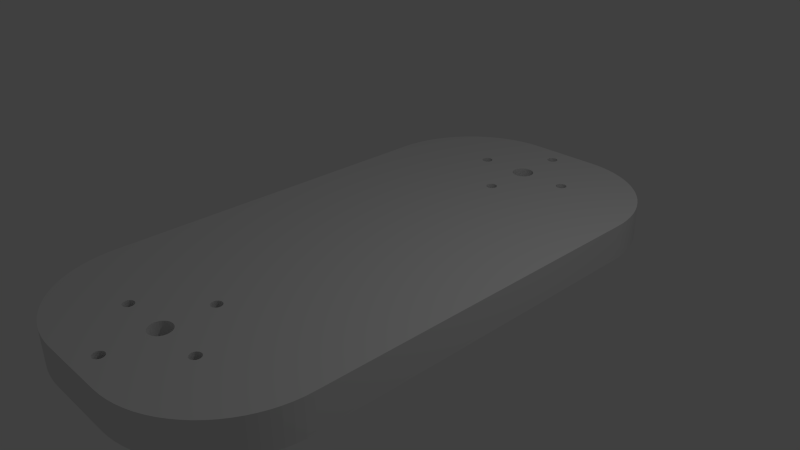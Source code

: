 # Source: blend.blend  (saved by Blender 2.69.0; exported with 4.5.12 LTS)
import bpy
from mathutils import Matrix  # noqa: F401  (used for matrix-valued properties, if any)

bpy.ops.wm.read_factory_settings(use_empty=True)
scene = bpy.context.scene
scene.name = 'Scene'

# ---- collections
col_collection_1 = bpy.data.collections.new('Collection 1'); scene.collection.children.link(col_collection_1)

# ---- world
world_world = bpy.data.worlds.new('World'); scene.world = world_world
world_world.color = (0.05088, 0.05088, 0.05088)
world_world.use_sun_shadow = False
world_world.sun_shadow_jitter_overblur = 0.0
world_world.cycles.sampling_method = 'MANUAL'
world_world.cycles.sample_map_resolution = 256

# ---- cameras
cam_camera = bpy.data.cameras.new('Camera')
cam_camera.clip_end = 100.0
cam_camera.lens = 35.0
cam_camera.sensor_width = 32.0
cam_camera.sensor_height = 18.0
cam_camera.ortho_scale = 7.314
cam_camera.dof.focus_distance = 0.0
cam_camera.dof.aperture_fstop = 128.0

# ---- lights
light_lamp = bpy.data.lights.new('Lamp', 'POINT')
light_lamp.transmission_factor = 0.0
light_lamp.cutoff_distance = 30.0
light_lamp.energy = 100.0
light_lamp.shadow_buffer_clip_start = 1.001
light_lamp.shadow_soft_size = 0.1
light_lamp.shadow_maximum_resolution = 0.006
light_lamp.use_absolute_resolution = True
light_lamp.cycles.use_multiple_importance_sampling = False

# ---- meshes
me_plane_002 = bpy.data.meshes.new('Plane.002')
me_plane_002.from_pydata([(0.08551, -4.031, -0.1), (0.1508, 3.969, -0.1), (-0.2539, -4.031, -0.1), (-0.3001, 3.969, -0.1), (0.1483, -3.06, -0.1), (0.1512, -3.031, -0.1), (0.1483, -3.002, -0.1), (0.1397, -2.973, -0.1), (0.1259, -2.948, -0.1), (0.1072, -2.925, -0.1), (0.08449, -2.906, -0.1), (0.05856, -2.892, -0.1), (0.03042, -2.884, -0.1), (0.001154, -2.881, -0.1), (-0.02811, -2.884, -0.1), (-0.05625, -2.892, -0.1), (-0.08218, -2.906, -0.1), (-0.1049, -2.925, -0.1), (-0.1236, -2.948, -0.1), (-0.1374, -2.973, -0.1), (-0.146, -3.002, -0.1), (-0.1488, 2.969, -0.1), (-0.146, 2.998, -0.1), (-0.1488, -3.031, -0.1), (-0.146, -3.06, -0.1), (-0.1374, -3.088, -0.1), (-0.1236, -3.114, -0.1), (-0.1049, -3.137, -0.1), (-0.08218, -3.156, -0.1), (-0.05625, -3.169, -0.1), (-0.02811, -3.178, -0.1), (0.001153, -3.181, -0.1), (0.03042, -3.178, -0.1), (0.05856, -3.169, -0.1), (0.08449, -3.156, -0.1), (0.1072, -3.137, -0.1), (0.1259, -3.114, -0.1), (0.1397, -3.088, -0.1), (0.1483, 2.998, -0.1), (0.1512, 2.969, -0.1), (0.1483, 2.94, -0.1), (0.1397, 2.912, -0.1), (0.1259, 2.886, -0.1), (0.1072, 2.863, -0.1), (0.08449, 2.844, -0.1), (0.05856, 2.831, -0.1), (0.03042, 2.822, -0.1), (0.001153, 2.819, -0.1), (-0.02811, 2.822, -0.1), (-0.05625, 2.831, -0.1), (-0.08218, 2.844, -0.1), (-0.1049, 2.863, -0.1), (-0.1236, 2.886, -0.1), (-0.1374, 2.912, -0.1), (-0.146, 2.94, -0.1), (-0.1374, 3.027, -0.1), (-0.1236, 3.052, -0.1), (-0.1049, 3.075, -0.1), (-0.08218, 3.094, -0.1), (-0.05625, 3.108, -0.1), (-0.02811, 3.116, -0.1), (0.001153, 3.119, -0.1), (0.03042, 3.116, -0.1), (0.05856, 3.108, -0.1), (0.08449, 3.094, -0.1), (0.1072, 3.075, -0.1), (0.1259, 3.052, -0.1), (0.1397, 3.027, -0.1), (-0.6572, -3.093, -0.1), (-0.6701, -3.1, -0.1), (-0.6842, -3.104, -0.1), (-0.6988, -3.106, -0.1), (-0.7135, -3.104, -0.1), (-0.7275, -3.1, -0.1), (-0.7405, -3.093, -0.1), (-0.7519, -3.084, -0.1), (-0.7612, -3.073, -0.1), (-0.7681, -3.06, -0.1), (-0.7724, -3.045, -0.1), (0.6481, 3.022, -0.1), (0.6388, 3.011, -0.1), (0.6319, 2.998, -0.1), (0.6276, 2.984, -0.1), (-0.6365, 3.011, -0.1), (-0.6458, 3.022, -0.1), (-0.6701, 3.038, -0.1), (0.001153, 3.594, -0.1), (-0.01348, 3.596, -0.1), (-0.02755, 3.6, -0.1), (-0.04051, 3.607, -0.1), (-0.05188, 3.616, -0.1), (-0.06121, 3.627, -0.1), (-0.06814, 3.64, -0.1), (-0.07241, 3.655, -0.1), (-0.07385, 3.669, -0.1), (-0.07241, 3.684, -0.1), (-0.06814, 3.698, -0.1), (-0.06121, 3.711, -0.1), (-0.05188, 3.722, -0.1), (-0.04051, 3.732, -0.1), (-0.02755, 3.738, -0.1), (-0.01348, 3.743, -0.1), (0.001153, 3.744, -0.1), (-0.6458, -3.084, -0.1), (-0.6365, -3.073, -0.1), (-0.6296, -3.06, -0.1), (-0.6253, -3.045, -0.1), (0.6276, -3.045, -0.1), (0.6319, -3.06, -0.1), (0.6388, -3.073, -0.1), (0.01578, 3.743, -0.1), (0.02985, 3.738, -0.1), (0.04282, 3.732, -0.1), (0.05419, 3.722, -0.1), (0.06351, 3.711, -0.1), (0.07044, 3.698, -0.1), (0.07471, 3.684, -0.1), (0.07615, 3.669, -0.1), (0.07471, 3.655, -0.1), (0.07044, 3.64, -0.1), (0.06351, 3.627, -0.1), (0.05419, 3.616, -0.1), (0.04282, 3.607, -0.1), (0.02985, 3.6, -0.1), (0.01579, 3.596, -0.1), (-0.6842, 3.043, -0.1), (-0.6988, 3.044, -0.1), (-0.7135, 3.043, -0.1), (-0.7275, 3.038, -0.1), (-0.7405, 3.032, -0.1), (-0.7519, 3.022, -0.1), (-0.7612, 3.011, -0.1), (-0.7681, 2.998, -0.1), (-0.7724, 2.984, -0.1), (-0.6238, -3.031, -0.1), (-0.6253, -3.016, -0.1), (-0.6296, -3.002, -0.1), (-0.6365, -2.989, -0.1), (-0.6458, -2.978, -0.1), (-0.6572, -2.968, -0.1), (-0.6701, -2.962, -0.1), (-0.6842, -2.957, -0.1), (-0.6988, -2.956, -0.1), (-0.7135, -2.957, -0.1), (-0.7275, -2.962, -0.1), (-0.7405, -2.968, -0.1), (-0.7519, -2.978, -0.1), (-0.7612, -2.989, -0.1), (-0.7681, -3.002, -0.1), (-0.7724, -3.016, -0.1), (-0.7738, -3.031, -0.1), (0.6481, -3.084, -0.1), (0.6595, -3.093, -0.1), (0.6725, -3.1, -0.1), (0.6865, -3.104, -0.1), (0.7012, -3.106, -0.1), (0.7158, -3.104, -0.1), (0.7428, -3.093, -0.1), (0.7542, -3.084, -0.1), (0.7635, -3.073, -0.1), (0.7747, -3.045, -0.1), (0.6262, 2.969, -0.1), (0.01579, -2.404, -0.1), (0.02985, -2.4, -0.1), (0.04282, -2.393, -0.1), (0.05419, -2.384, -0.1), (0.06351, -2.373, -0.1), (0.07044, -2.36, -0.1), (0.07471, -2.345, -0.1), (0.07615, -2.331, -0.1), (0.07471, -2.316, -0.1), (0.07044, -2.302, -0.1), (0.06351, -2.289, -0.1), (0.05419, -2.278, -0.1), (0.04282, -2.268, -0.1), (0.02985, -2.262, -0.1), (0.01579, -2.257, -0.1), (0.6262, -3.031, -0.1), (0.6276, -3.016, -0.1), (0.6319, -3.002, -0.1), (0.6388, -2.989, -0.1), (0.6481, -2.978, -0.1), (0.6595, -2.968, -0.1), (0.6725, -2.962, -0.1), (0.6865, -2.957, -0.1), (0.7012, -2.956, -0.1), (0.7158, -2.957, -0.1), (0.7299, -2.962, -0.1), (0.7428, -2.968, -0.1), (0.7542, -2.978, -0.1), (0.7635, -2.989, -0.1), (0.7704, -3.002, -0.1), (0.7747, -3.016, -0.1), (0.7762, -3.031, -0.1), (0.6595, 3.032, -0.1), (0.6725, 3.038, -0.1), (0.6865, 3.043, -0.1), (0.7012, 3.044, -0.1), (0.7158, 3.043, -0.1), (0.7299, 3.038, -0.1), (0.7428, 3.032, -0.1), (0.7542, 3.022, -0.1), (0.7635, 3.011, -0.1), (0.7704, 2.998, -0.1), (0.7747, 2.984, -0.1), (0.001154, -3.806, -0.1), (-0.01348, -3.804, -0.1), (-0.02755, -3.8, -0.1), (-0.04051, -3.793, -0.1), (-0.05188, -3.784, -0.1), (-0.06121, -3.773, -0.1), (-0.06814, -3.76, -0.1), (-0.07385, -3.731, -0.1), (-0.07241, -3.716, -0.1), (-0.06814, -3.702, -0.1), (-0.06121, -3.689, -0.1), (-0.04051, -3.668, -0.1), (-0.02755, -3.662, -0.1), (-0.01348, -3.657, -0.1), (0.001154, -3.656, -0.1), (-0.6253, 2.984, -0.1), (-0.6296, 2.998, -0.1), (0.001154, -2.406, -0.1), (-0.01348, -2.404, -0.1), (-0.02755, -2.4, -0.1), (-0.04051, -2.393, -0.1), (-0.05188, -2.384, -0.1), (-0.06121, -2.373, -0.1), (-0.06814, -2.36, -0.1), (-0.07241, -2.345, -0.1), (-0.07385, -2.331, -0.1), (-0.07241, -2.316, -0.1), (-0.06814, -2.302, -0.1), (-0.06121, -2.289, -0.1), (-0.05188, -2.278, -0.1), (-0.04051, -2.268, -0.1), (-0.02755, -2.262, -0.1), (-0.01348, -2.257, -0.1), (0.001154, -2.256, -0.1), (0.6276, 2.955, -0.1), (0.6319, 2.94, -0.1), (0.6388, 2.927, -0.1), (0.6481, 2.916, -0.1), (0.6595, 2.907, -0.1), (0.6725, 2.9, -0.1), (0.6865, 2.896, -0.1), (0.7012, 2.894, -0.1), (0.7158, 2.896, -0.1), (0.7299, 2.9, -0.1), (0.7428, 2.907, -0.1), (0.7542, 2.916, -0.1), (0.7635, 2.927, -0.1), (0.7704, 2.94, -0.1), (0.7747, 2.955, -0.1), (0.7762, 2.969, -0.1), (-0.6238, 2.969, -0.1), (-0.6253, 2.955, -0.1), (-0.6296, 2.94, -0.1), (-0.6365, 2.927, -0.1), (-0.6458, 2.916, -0.1), (-0.6572, 2.907, -0.1), (-0.6701, 2.9, -0.1), (-0.6842, 2.896, -0.1), (-0.6988, 2.894, -0.1), (-0.7135, 2.896, -0.1), (-0.7275, 2.9, -0.1), (-0.7405, 2.907, -0.1), (-0.7519, 2.916, -0.1), (-0.7612, 2.927, -0.1), (-0.7681, 2.94, -0.1), (-0.7724, 2.955, -0.1), (-0.7738, 2.969, -0.1), (0.01579, -3.804, -0.1), (0.02986, -3.8, -0.1), (0.04282, -3.793, -0.1), (0.05419, -3.784, -0.1), (0.06351, -3.773, -0.1), (0.07044, -3.76, -0.1), (0.07471, -3.745, -0.1), (0.07615, -3.731, -0.1), (0.07471, -3.716, -0.1), (0.07044, -3.702, -0.1), (0.06351, -3.689, -0.1), (0.04282, -3.668, -0.1), (0.02986, -3.662, -0.1), (0.01579, -3.657, -0.1), (0.6435, -3.078, -0.1), (0.7485, 2.911, -0.1), (0.06698, 3.634, -0.1), (-0.6515, 2.911, -0.1), (-0.0462, -3.789, -0.1), (-0.7647, -3.066, -0.1), (0.6795, -3.102, -0.1), (-0.006163, 3.595, -0.1), (-0.07027, -2.353, -0.1), (0.0485, -2.389, -0.1), (0.6269, 2.962, -0.1), (0.7588, 2.922, -0.1), (0.05885, 3.622, -0.1), (-0.6637, 2.903, -0.1), (-0.05654, -3.778, -0.1), (-0.7703, -3.053, -0.1), (0.05885, -3.684, -0.1), (0.6938, -3.105, -0.1), (-0.02051, 3.598, -0.1), (-0.07313, -2.338, -0.1), (0.05885, -2.378, -0.1), (0.6297, 2.947, -0.1), (0.767, 2.934, -0.1), (0.0485, 3.611, -0.1), (-0.6772, 2.898, -0.1), (0.6269, -3.038, -0.1), (0.00847, -3.805, -0.1), (-0.06467, -3.766, -0.1), (-0.7731, -3.038, -0.1), (0.0485, -3.673, -0.1), (-0.6246, 2.976, -0.1), (0.7085, -3.105, -0.1), (-0.03403, 3.603, -0.1), (-0.07313, -2.324, -0.1), (0.06698, -2.366, -0.1), (0.6353, 2.934, -0.1), (0.7726, 2.947, -0.1), (0.03634, 3.603, -0.1), (-0.6915, 2.895, -0.1), (0.6353, -3.066, -0.1), (0.02282, -3.802, -0.1), (-0.07027, -3.753, -0.1), (-0.6274, 2.991, -0.1), (0.7228, -3.102, -0.1), (-0.0462, 3.611, -0.1), (-0.07027, -2.309, -0.1), (0.07258, -2.353, -0.1), (0.6435, 2.922, -0.1), (0.7754, 2.962, -0.1), (0.7485, -2.973, -0.1), (0.02282, 3.598, -0.1), (-0.7062, 2.895, -0.1), (0.03634, -3.797, -0.1), (-0.07313, -3.738, -0.1), (0.02282, -2.402, -0.1), (0.7363, -3.097, -0.1), (-0.05654, 3.622, -0.1), (0.07543, -2.338, -0.1), (0.6538, 2.911, -0.1), (0.6269, -3.024, -0.1), (0.7589, -2.984, -0.1), (0.008469, 3.595, -0.1), (-0.7205, 2.898, -0.1), (-0.6246, -3.024, -0.1), (-0.6637, -3.097, -0.1), (0.0485, -3.789, -0.1), (-0.07313, -3.724, -0.1), (0.7485, -3.089, -0.1), (-0.06467, 3.634, -0.1), (0.07543, -2.324, -0.1), (-0.6515, -3.089, -0.1), (0.666, 2.903, -0.1), (0.6297, -3.009, -0.1), (-0.02051, -3.802, -0.1), (-0.734, 2.903, -0.1), (-0.6274, -3.009, -0.1), (-0.6915, -3.105, -0.1), (0.05885, -3.778, -0.1), (-0.07027, -3.709, -0.1), (-0.7647, -2.996, -0.1), (0.6269, 2.976, -0.1), (-0.006162, -2.405, -0.1), (0.7589, -3.078, -0.1), (-0.07027, 3.647, -0.1), (-0.6411, -3.078, -0.1), (0.6795, 2.898, -0.1), (0.6353, -2.996, -0.1), (0.7726, -3.009, -0.1), (-0.7462, 2.911, -0.1), (0.7726, 2.991, -0.1), (-0.633, -2.996, -0.1), (-0.7062, -3.105, -0.1), (0.06698, -3.766, -0.1), (-0.06467, -3.696, -0.1), (-0.7703, -3.009, -0.1), (-0.6515, 3.027, -0.1), (-0.02051, -2.402, -0.1), (0.767, -3.066, -0.1), (-0.07313, 3.662, -0.1), (-0.03403, -2.265, -0.1), (-0.633, -3.066, -0.1), (0.6938, 2.895, -0.1), (-0.6246, 2.962, -0.1), (0.7754, -3.024, -0.1), (-0.7565, 2.922, -0.1), (0.7754, 2.976, -0.1), (-0.7205, -3.102, -0.1), (0.07258, -3.753, -0.1), (-0.05654, -3.684, -0.1), (-0.6637, 3.035, -0.1), (-0.03403, -2.397, -0.1), (0.7726, -3.053, -0.1), (-0.02051, -2.259, -0.1), (-0.6274, -3.053, -0.1), (0.7085, 2.895, -0.1), (0.07543, 3.676, -0.1), (-0.6274, 2.947, -0.1), (-0.7647, 2.934, -0.1), (-0.734, -3.097, -0.1), (0.07543, -3.738, -0.1), (-0.0462, -3.673, -0.1), (-0.0462, -2.389, -0.1), (0.7754, -3.038, -0.1), (-0.6246, -3.038, -0.1), (0.7228, 2.898, -0.1), (0.07543, 3.662, -0.1), (-0.633, 2.934, -0.1), (-0.7565, 3.016, -0.1), (-0.7703, 2.947, -0.1), (-0.006162, -3.805, -0.1), (-0.7462, -3.089, -0.1), (0.07543, -3.724, -0.1), (0.6538, -3.089, -0.1), (-0.6772, -3.102, -0.1), (-0.05654, -2.378, -0.1), (0.00847, -2.405, -0.1), (0.6297, -3.053, -0.1), (0.7363, 2.903, -0.1), (0.07258, 3.647, -0.1), (-0.6412, 2.922, -0.1), (-0.7647, 3.004, -0.1), (-0.7731, 2.962, -0.1), (-0.03403, -3.797, -0.1), (-0.7565, -3.078, -0.1), (0.666, -3.097, -0.1), (-0.06467, -2.366, -0.1), (0.03634, -2.397, -0.1), (0.01579, 2.196, -0.1), (-0.6572, 3.032, -0.1), (0.02985, 2.2, -0.1), (0.01579, 2.343, -0.1), (0.02985, 2.338, -0.1), (0.04282, 2.332, -0.1), (0.05419, 2.322, -0.1), (0.06351, 2.311, -0.1), (0.07044, 2.298, -0.1), (0.07471, 2.284, -0.1), (0.07615, 2.269, -0.1), (0.07471, 2.255, -0.1), (0.07044, 2.24, -0.1), (0.06351, 2.227, -0.1), (0.05419, 2.216, -0.1), (0.04282, 2.207, -0.1), (0.05419, -3.678, -0.1), (0.001153, 2.194, -0.1), (-0.01348, 2.196, -0.1), (-0.02755, 2.2, -0.1), (-0.04051, 2.207, -0.1), (-0.05188, 2.216, -0.1), (-0.06121, 2.227, -0.1), (-0.06814, 2.24, -0.1), (-0.07241, 2.255, -0.1), (-0.07385, 2.269, -0.1), (-0.07241, 2.284, -0.1), (-0.06814, 2.298, -0.1), (-0.06121, 2.311, -0.1), (-0.05188, 2.322, -0.1), (-0.04051, 2.332, -0.1), (-0.02755, 2.338, -0.1), (-0.01348, 2.343, -0.1), (0.001153, 2.344, -0.1), (-0.07241, -3.745, -0.1), (-0.05188, -3.678, -0.1), (0.7704, -3.06, -0.1), (0.7299, -3.1, -0.1), (0.08551, -4.031, 0.1), (0.1508, 3.969, 0.1), (-0.2539, -4.031, 0.1), (-0.3001, 3.969, 0.1), (0.1483, -3.06, 0.1), (0.1512, -3.031, 0.1), (0.1483, -3.002, 0.1), (0.1397, -2.973, 0.1), (0.1259, -2.948, 0.1), (0.1072, -2.925, 0.1), (0.08449, -2.906, 0.1), (0.05856, -2.892, 0.1), (0.03042, -2.884, 0.1), (0.001154, -2.881, 0.1), (-0.02811, -2.884, 0.1), (-0.05625, -2.892, 0.1), (-0.08218, -2.906, 0.1), (-0.1049, -2.925, 0.1), (-0.1236, -2.948, 0.1), (-0.1374, -2.973, 0.1), (-0.146, -3.002, 0.1), (-0.1488, 2.969, 0.1), (-0.146, 2.998, 0.1), (-0.1488, -3.031, 0.1), (-0.146, -3.06, 0.1), (-0.1374, -3.088, 0.1), (-0.1236, -3.114, 0.1), (-0.1049, -3.137, 0.1), (-0.08218, -3.156, 0.1), (-0.05625, -3.169, 0.1), (-0.02811, -3.178, 0.1), (0.001154, -3.181, 0.1), (0.03042, -3.178, 0.1), (0.05856, -3.169, 0.1), (0.08449, -3.156, 0.1), (0.1072, -3.137, 0.1), (0.1259, -3.114, 0.1), (0.1397, -3.088, 0.1), (0.1483, 2.998, 0.1), (0.1512, 2.969, 0.1), (0.1483, 2.94, 0.1), (0.1397, 2.912, 0.1), (0.1259, 2.886, 0.1), (0.1072, 2.863, 0.1), (0.08449, 2.844, 0.1), (0.05856, 2.831, 0.1), (0.03042, 2.822, 0.1), (0.001153, 2.819, 0.1), (-0.02811, 2.822, 0.1), (-0.05625, 2.831, 0.1), (-0.08218, 2.844, 0.1), (-0.1049, 2.863, 0.1), (-0.1236, 2.886, 0.1), (-0.1374, 2.912, 0.1), (-0.146, 2.94, 0.1), (-0.1374, 3.027, 0.1), (-0.1236, 3.052, 0.1), (-0.1049, 3.075, 0.1), (-0.08218, 3.094, 0.1), (-0.05625, 3.108, 0.1), (-0.02811, 3.116, 0.1), (0.001153, 3.119, 0.1), (0.03042, 3.116, 0.1), (0.05856, 3.108, 0.1), (0.08449, 3.094, 0.1), (0.1072, 3.075, 0.1), (0.1259, 3.052, 0.1), (0.1397, 3.027, 0.1), (-0.6572, -3.093, 0.1), (-0.6701, -3.1, 0.1), (-0.6842, -3.104, 0.1), (-0.6988, -3.106, 0.1), (-0.7135, -3.104, 0.1), (-0.7275, -3.1, 0.1), (-0.7405, -3.093, 0.1), (-0.7519, -3.084, 0.1), (-0.7612, -3.073, 0.1), (-0.7681, -3.06, 0.1), (-0.7724, -3.045, 0.1), (0.6481, 3.022, 0.1), (0.6388, 3.011, 0.1), (0.6319, 2.998, 0.1), (0.6276, 2.984, 0.1), (-0.6365, 3.011, 0.1), (-0.6458, 3.022, 0.1), (-0.6701, 3.038, 0.1), (0.001153, 3.594, 0.1), (-0.01348, 3.596, 0.1), (-0.02755, 3.6, 0.1), (-0.04051, 3.607, 0.1), (-0.05188, 3.616, 0.1), (-0.06121, 3.627, 0.1), (-0.06814, 3.64, 0.1), (-0.07241, 3.655, 0.1), (-0.07385, 3.669, 0.1), (-0.07241, 3.684, 0.1), (-0.06814, 3.698, 0.1), (-0.06121, 3.711, 0.1), (-0.05188, 3.722, 0.1), (-0.04051, 3.732, 0.1), (-0.02755, 3.738, 0.1), (-0.01348, 3.743, 0.1), (0.001153, 3.744, 0.1), (-0.6458, -3.084, 0.1), (-0.6365, -3.073, 0.1), (-0.6296, -3.06, 0.1), (-0.6253, -3.045, 0.1), (0.6276, -3.045, 0.1), (0.6319, -3.06, 0.1), (0.6388, -3.073, 0.1), (0.01578, 3.743, 0.1), (0.02985, 3.738, 0.1), (0.04282, 3.732, 0.1), (0.05419, 3.722, 0.1), (0.06351, 3.711, 0.1), (0.07044, 3.698, 0.1), (0.07471, 3.684, 0.1), (0.07615, 3.669, 0.1), (0.07471, 3.655, 0.1), (0.07044, 3.64, 0.1), (0.06351, 3.627, 0.1), (0.05419, 3.616, 0.1), (0.04282, 3.607, 0.1), (0.02985, 3.6, 0.1), (0.01579, 3.596, 0.1), (-0.6842, 3.043, 0.1), (-0.6988, 3.044, 0.1), (-0.7135, 3.043, 0.1), (-0.7275, 3.038, 0.1), (-0.7405, 3.032, 0.1), (-0.7519, 3.022, 0.1), (-0.7612, 3.011, 0.1), (-0.7681, 2.998, 0.1), (-0.7724, 2.984, 0.1), (-0.6238, -3.031, 0.1), (-0.6253, -3.016, 0.1), (-0.6296, -3.002, 0.1), (-0.6365, -2.989, 0.1), (-0.6458, -2.978, 0.1), (-0.6572, -2.968, 0.1), (-0.6701, -2.962, 0.1), (-0.6842, -2.957, 0.1), (-0.6988, -2.956, 0.1), (-0.7135, -2.957, 0.1), (-0.7275, -2.962, 0.1), (-0.7405, -2.968, 0.1), (-0.7519, -2.978, 0.1), (-0.7612, -2.989, 0.1), (-0.7681, -3.002, 0.1), (-0.7724, -3.016, 0.1), (-0.7738, -3.031, 0.1), (0.6481, -3.084, 0.1), (0.6595, -3.093, 0.1), (0.6725, -3.1, 0.1), (0.6865, -3.104, 0.1), (0.7012, -3.106, 0.1), (0.7158, -3.104, 0.1), (0.7428, -3.093, 0.1), (0.7542, -3.084, 0.1), (0.7635, -3.073, 0.1), (0.7747, -3.045, 0.1), (0.6262, 2.969, 0.1), (0.01579, -2.404, 0.1), (0.02985, -2.4, 0.1), (0.04282, -2.393, 0.1), (0.05419, -2.384, 0.1), (0.06351, -2.373, 0.1), (0.07044, -2.36, 0.1), (0.07471, -2.345, 0.1), (0.07615, -2.331, 0.1), (0.07471, -2.316, 0.1), (0.07044, -2.302, 0.1), (0.06351, -2.289, 0.1), (0.05419, -2.278, 0.1), (0.04282, -2.268, 0.1), (0.02985, -2.262, 0.1), (0.01579, -2.257, 0.1), (0.6262, -3.031, 0.1), (0.6276, -3.016, 0.1), (0.6319, -3.002, 0.1), (0.6388, -2.989, 0.1), (0.6481, -2.978, 0.1), (0.6595, -2.968, 0.1), (0.6725, -2.962, 0.1), (0.6865, -2.957, 0.1), (0.7012, -2.956, 0.1), (0.7158, -2.957, 0.1), (0.7299, -2.962, 0.1), (0.7428, -2.968, 0.1), (0.7542, -2.978, 0.1), (0.7635, -2.989, 0.1), (0.7704, -3.002, 0.1), (0.7747, -3.016, 0.1), (0.7762, -3.031, 0.1), (0.6595, 3.032, 0.1), (0.6725, 3.038, 0.1), (0.6865, 3.043, 0.1), (0.7012, 3.044, 0.1), (0.7158, 3.043, 0.1), (0.7299, 3.038, 0.1), (0.7428, 3.032, 0.1), (0.7542, 3.022, 0.1), (0.7635, 3.011, 0.1), (0.7704, 2.998, 0.1), (0.7747, 2.984, 0.1), (0.001154, -3.806, 0.1), (-0.01348, -3.804, 0.1), (-0.02755, -3.8, 0.1), (-0.04051, -3.793, 0.1), (-0.05188, -3.784, 0.1), (-0.06121, -3.773, 0.1), (-0.06814, -3.76, 0.1), (-0.07385, -3.731, 0.1), (-0.07241, -3.716, 0.1), (-0.06814, -3.702, 0.1), (-0.06121, -3.689, 0.1), (-0.04051, -3.668, 0.1), (-0.02755, -3.662, 0.1), (-0.01348, -3.657, 0.1), (0.001154, -3.656, 0.1), (-0.6253, 2.984, 0.1), (-0.6296, 2.998, 0.1), (0.001154, -2.406, 0.1), (-0.01348, -2.404, 0.1), (-0.02755, -2.4, 0.1), (-0.04051, -2.393, 0.1), (-0.05188, -2.384, 0.1), (-0.06121, -2.373, 0.1), (-0.06814, -2.36, 0.1), (-0.07241, -2.345, 0.1), (-0.07385, -2.331, 0.1), (-0.07241, -2.316, 0.1), (-0.06814, -2.302, 0.1), (-0.06121, -2.289, 0.1), (-0.05188, -2.278, 0.1), (-0.04051, -2.268, 0.1), (-0.02755, -2.262, 0.1), (-0.01348, -2.257, 0.1), (0.001154, -2.256, 0.1), (0.6276, 2.955, 0.1), (0.6319, 2.94, 0.1), (0.6388, 2.927, 0.1), (0.6481, 2.916, 0.1), (0.6595, 2.907, 0.1), (0.6725, 2.9, 0.1), (0.6865, 2.896, 0.1), (0.7012, 2.894, 0.1), (0.7158, 2.896, 0.1), (0.7299, 2.9, 0.1), (0.7428, 2.907, 0.1), (0.7542, 2.916, 0.1), (0.7635, 2.927, 0.1), (0.7704, 2.94, 0.1), (0.7747, 2.955, 0.1), (0.7762, 2.969, 0.1), (-0.6238, 2.969, 0.1), (-0.6253, 2.955, 0.1), (-0.6296, 2.94, 0.1), (-0.6365, 2.927, 0.1), (-0.6458, 2.916, 0.1), (-0.6572, 2.907, 0.1), (-0.6701, 2.9, 0.1), (-0.6842, 2.896, 0.1), (-0.6988, 2.894, 0.1), (-0.7135, 2.896, 0.1), (-0.7275, 2.9, 0.1), (-0.7405, 2.907, 0.1), (-0.7519, 2.916, 0.1), (-0.7612, 2.927, 0.1), (-0.7681, 2.94, 0.1), (-0.7724, 2.955, 0.1), (-0.7738, 2.969, 0.1), (0.01579, -3.804, 0.1), (0.02986, -3.8, 0.1), (0.04282, -3.793, 0.1), (0.05419, -3.784, 0.1), (0.06351, -3.773, 0.1), (0.07044, -3.76, 0.1), (0.07471, -3.745, 0.1), (0.07615, -3.731, 0.1), (0.07471, -3.716, 0.1), (0.07044, -3.702, 0.1), (0.06351, -3.689, 0.1), (0.04282, -3.668, 0.1), (0.02986, -3.662, 0.1), (0.01579, -3.657, 0.1), (-0.7647, -3.066, 0.1), (-0.7703, -3.053, 0.1), (-0.7731, -3.038, 0.1), (-0.6246, -3.024, 0.1), (-0.6637, -3.097, 0.1), (-0.6515, -3.089, 0.1), (-0.6274, -3.009, 0.1), (-0.6915, -3.105, 0.1), (-0.7647, -2.996, 0.1), (0.7589, -3.078, 0.1), (-0.6411, -3.078, 0.1), (0.7726, 2.991, 0.1), (-0.633, -2.996, 0.1), (-0.7062, -3.105, 0.1), (0.06698, -3.766, 0.1), (-0.7703, -3.009, 0.1), (0.767, -3.066, 0.1), (-0.633, -3.066, 0.1), (-0.7205, -3.102, 0.1), (0.07258, -3.753, 0.1), (0.7726, -3.053, 0.1), (-0.6274, -3.053, 0.1), (-0.734, -3.097, 0.1), (0.07543, -3.738, 0.1), (0.7754, -3.038, 0.1), (-0.6246, -3.038, 0.1), (-0.7565, 3.016, 0.1), (-0.7462, -3.089, 0.1), (0.07543, -3.724, 0.1), (-0.6772, -3.102, 0.1), (-0.7647, 3.004, 0.1), (-0.7565, -3.078, 0.1), (0.01578, 2.196, 0.1), (-0.6572, 3.032, 0.1), (0.02985, 2.2, 0.1), (0.01579, 2.343, 0.1), (0.02985, 2.338, 0.1), (0.04282, 2.332, 0.1), (0.05419, 2.322, 0.1), (0.06351, 2.311, 0.1), (0.07044, 2.298, 0.1), (0.07471, 2.284, 0.1), (0.07615, 2.269, 0.1), (0.07471, 2.255, 0.1), (0.07044, 2.24, 0.1), (0.06351, 2.227, 0.1), (0.05419, 2.216, 0.1), (0.04282, 2.207, 0.1), (0.05419, -3.678, 0.1), (0.001153, 2.194, 0.1), (-0.01348, 2.196, 0.1), (-0.02755, 2.2, 0.1), (-0.04051, 2.207, 0.1), (-0.05188, 2.216, 0.1), (-0.06121, 2.227, 0.1), (-0.06814, 2.24, 0.1), (-0.07241, 2.255, 0.1), (-0.07385, 2.269, 0.1), (-0.07241, 2.284, 0.1), (-0.06814, 2.298, 0.1), (-0.06121, 2.311, 0.1), (-0.05188, 2.322, 0.1), (-0.04051, 2.332, 0.1), (-0.02755, 2.338, 0.1), (-0.01348, 2.343, 0.1), (0.001153, 2.344, 0.1), (-0.07241, -3.745, 0.1), (-0.05188, -3.678, 0.1), (0.7704, -3.06, 0.1), (0.7299, -3.1, 0.1), (-1.999, 1.198, -0.1), (-1.999, 1.198, 0.1), (-0.4988, -4.031, -0.1), (-1.999, -2.531, -0.1), (-0.6165, -4.026, -0.1), (-0.7335, -4.012, -0.1), (-0.849, -3.989, -0.1), (-0.9624, -3.957, -0.1), (-1.073, -3.917, -0.1), (-1.18, -3.867, -0.1), (-1.283, -3.81, -0.1), (-1.381, -3.744, -0.1), (-1.473, -3.671, -0.1), (-1.56, -3.592, -0.1), (-1.639, -3.505, -0.1), (-1.712, -3.413, -0.1), (-1.778, -3.315, -0.1), (-1.835, -3.212, -0.1), (-1.885, -3.105, -0.1), (-1.925, -2.994, -0.1), (-1.957, -2.881, -0.1), (-1.98, -2.766, -0.1), (-1.994, -2.649, -0.1), (-1.999, 2.469, -0.1), (-0.4988, 3.969, -0.1), (-1.994, 2.587, -0.1), (-1.98, 2.704, -0.1), (-1.957, 2.819, -0.1), (-1.925, 2.933, -0.1), (-1.885, 3.043, -0.1), (-1.835, 3.15, -0.1), (-1.778, 3.253, -0.1), (-1.712, 3.351, -0.1), (-1.639, 3.443, -0.1), (-1.56, 3.53, -0.1), (-1.473, 3.61, -0.1), (-1.381, 3.683, -0.1), (-1.283, 3.748, -0.1), (-1.18, 3.806, -0.1), (-1.073, 3.855, -0.1), (-0.9624, 3.896, -0.1), (-0.849, 3.928, -0.1), (-0.7335, 3.951, -0.1), (-0.6165, 3.965, -0.1), (-1.999, -2.531, 0.1), (-0.4988, -4.031, 0.1), (-1.994, -2.649, 0.1), (-1.98, -2.766, 0.1), (-1.957, -2.881, 0.1), (-1.925, -2.994, 0.1), (-1.885, -3.105, 0.1), (-1.835, -3.212, 0.1), (-1.778, -3.315, 0.1), (-1.712, -3.413, 0.1), (-1.639, -3.505, 0.1), (-1.56, -3.592, 0.1), (-1.473, -3.671, 0.1), (-1.381, -3.744, 0.1), (-1.283, -3.81, 0.1), (-1.18, -3.867, 0.1), (-1.073, -3.917, 0.1), (-0.9624, -3.957, 0.1), (-0.849, -3.989, 0.1), (-0.7335, -4.012, 0.1), (-0.6165, -4.026, 0.1), (-0.4988, 3.969, 0.1), (-1.999, 2.469, 0.1), (-0.6165, 3.965, 0.1), (-0.7335, 3.951, 0.1), (-0.849, 3.928, 0.1), (-0.9624, 3.896, 0.1), (-1.073, 3.855, 0.1), (-1.18, 3.806, 0.1), (-1.283, 3.748, 0.1), (-1.381, 3.683, 0.1), (-1.473, 3.61, 0.1), (-1.56, 3.53, 0.1), (-1.639, 3.443, 0.1), (-1.712, 3.351, 0.1), (-1.778, 3.253, 0.1), (-1.835, 3.15, 0.1), (-1.885, 3.043, 0.1), (-1.925, 2.933, 0.1), (-1.957, 2.819, 0.1), (-1.98, 2.704, 0.1), (-1.994, 2.587, 0.1), (2.001, -2.531, -0.1), (0.5012, -4.031, -0.1), (1.997, -2.649, -0.1), (1.983, -2.766, -0.1), (1.96, -2.881, -0.1), (1.928, -2.994, -0.1), (1.887, -3.105, -0.1), (1.838, -3.212, -0.1), (1.78, -3.315, -0.1), (1.715, -3.413, -0.1), (1.642, -3.505, -0.1), (1.562, -3.592, -0.1), (1.475, -3.671, -0.1), (1.383, -3.744, -0.1), (1.285, -3.81, -0.1), (1.182, -3.867, -0.1), (1.075, -3.917, -0.1), (0.9647, -3.957, -0.1), (0.8513, -3.989, -0.1), (0.7358, -4.012, -0.1), (0.6188, -4.026, -0.1), (0.5012, 3.969, -0.1), (2.001, 2.469, -0.1), (0.6188, 3.965, -0.1), (0.7358, 3.951, -0.1), (0.8513, 3.928, -0.1), (0.9647, 3.896, -0.1), (1.075, 3.855, -0.1), (1.182, 3.806, -0.1), (1.285, 3.748, -0.1), (1.383, 3.683, -0.1), (1.475, 3.61, -0.1), (1.562, 3.53, -0.1), (1.642, 3.443, -0.1), (1.715, 3.351, -0.1), (1.78, 3.253, -0.1), (1.838, 3.15, -0.1), (1.887, 3.043, -0.1), (1.928, 2.933, -0.1), (1.96, 2.819, -0.1), (1.983, 2.704, -0.1), (1.997, 2.587, -0.1), (0.5012, -4.031, 0.1), (2.001, -2.531, 0.1), (0.6188, -4.026, 0.1), (0.7358, -4.012, 0.1), (0.8513, -3.989, 0.1), (0.9647, -3.957, 0.1), (1.075, -3.917, 0.1), (1.182, -3.867, 0.1), (1.285, -3.81, 0.1), (1.383, -3.744, 0.1), (1.475, -3.671, 0.1), (1.562, -3.592, 0.1), (1.642, -3.505, 0.1), (1.715, -3.413, 0.1), (1.78, -3.315, 0.1), (1.838, -3.212, 0.1), (1.887, -3.105, 0.1), (1.928, -2.994, 0.1), (1.96, -2.881, 0.1), (1.983, -2.766, 0.1), (1.997, -2.649, 0.1), (2.001, 2.469, 0.1), (0.5012, 3.969, 0.1), (1.997, 2.587, 0.1), (1.983, 2.704, 0.1), (1.96, 2.819, 0.1), (1.928, 2.933, 0.1), (1.887, 3.043, 0.1), (1.838, 3.15, 0.1), (1.78, 3.253, 0.1), (1.715, 3.351, 0.1), (1.642, 3.443, 0.1), (1.562, 3.53, 0.1), (1.475, 3.61, 0.1), (1.383, 3.683, 0.1), (1.285, 3.748, 0.1), (1.182, 3.806, 0.1), (1.075, 3.855, 0.1), (0.9647, 3.896, 0.1), (0.8513, 3.928, 0.1), (0.7358, 3.951, 0.1), (0.6188, 3.965, 0.1)], [], [(1, 472, 977, 934), (9, 8, 479, 480), (455, 456, 812, 811), (435, 433, 789, 791), (187, 188, 659, 658), (131, 413, 783, 602), (144, 143, 614, 615), (101, 102, 573, 572), (79, 194, 665, 550), (314, 150, 621, 759), (55, 56, 527, 526), (291, 77, 548, 757), (36, 35, 506, 507), (13, 12, 483, 484), (459, 460, 816, 815), (438, 439, 795, 794), (417, 279, 750, 785), (172, 171, 642, 643), (393, 277, 748, 776), (148, 365, 765, 619), (128, 127, 598, 599), (159, 368, 766, 630), (105, 386, 774, 576), (59, 60, 531, 530), (280, 417, 785, 751), (17, 16, 487, 488), (463, 464, 820, 819), (218, 219, 690, 689), (442, 443, 799, 798), (195, 196, 667, 666), (176, 175, 646, 647), (426, 131, 602, 787), (63, 64, 535, 534), (41, 42, 513, 512), (284, 283, 754, 755), (447, 448, 804, 803), (199, 200, 671, 670), (376, 136, 607, 769), (111, 112, 583, 582), (67, 38, 509, 538), (471, 0, 914, 955), (45, 46, 517, 516), (25, 24, 495, 496), (1, 3, 474, 472), (397, 469, 825, 777), (203, 375, 768, 674), (429, 76, 547, 788), (180, 181, 652, 651), (383, 159, 630, 773), (380, 148, 619, 772), (137, 376, 769, 608), (356, 68, 539, 762), (115, 116, 587, 586), (94, 95, 566, 565), (72, 392, 775, 543), (49, 50, 521, 520), (29, 28, 499, 500), (6, 5, 476, 477), (452, 453, 809, 808), (184, 185, 656, 655), (386, 104, 575, 774), (141, 140, 611, 612), (361, 135, 606, 763), (98, 99, 570, 569), (76, 291, 757, 547), (53, 54, 525, 524), (33, 32, 503, 504), (10, 9, 480, 481), (232, 233, 704, 703), (456, 457, 813, 812), (466, 436, 792, 822), (145, 144, 615, 616), (365, 147, 618, 765), (81, 80, 551, 552), (56, 57, 528, 527), (37, 36, 507, 508), (277, 378, 771, 748), (14, 13, 484, 485), (460, 461, 817, 816), (439, 440, 796, 795), (173, 172, 643, 644), (149, 380, 772, 620), (129, 128, 599, 600), (106, 399, 778, 577), (126, 125, 596, 597), (60, 61, 532, 531), (38, 39, 510, 509), (281, 280, 751, 752), (18, 17, 488, 489), (464, 465, 821, 820), (443, 444, 800, 799), (196, 197, 668, 667), (238, 176, 647, 709), (399, 105, 576, 778), (133, 132, 603, 604), (125, 85, 556, 596), (349, 134, 605, 760), (64, 65, 536, 535), (42, 43, 514, 513), (285, 284, 755, 756), (21, 22, 493, 492), (448, 435, 791, 804), (200, 201, 672, 671), (132, 426, 787, 603), (377, 72, 543, 770), (112, 113, 584, 583), (68, 350, 761, 539), (46, 47, 518, 517), (26, 25, 496, 497), (2, 0, 471, 473), (469, 383, 773, 825), (181, 182, 653, 652), (408, 160, 631, 781), (138, 137, 608, 609), (95, 96, 567, 566), (73, 404, 779, 544), (50, 51, 522, 521), (30, 29, 500, 501), (7, 6, 477, 478), (453, 454, 810, 809), (185, 186, 657, 656), (142, 141, 612, 613), (362, 71, 542, 764), (99, 100, 571, 570), (77, 301, 758, 548), (34, 33, 504, 505), (11, 10, 481, 482), (233, 234, 705, 704), (457, 458, 814, 813), (436, 437, 793, 792), (146, 145, 616, 617), (103, 356, 762, 574), (82, 81, 552, 553), (57, 58, 529, 528), (4, 37, 508, 475), (278, 393, 776, 749), (15, 14, 485, 486), (237, 238, 709, 708), (461, 462, 818, 817), (216, 217, 688, 687), (440, 441, 797, 796), (419, 70, 541, 786), (174, 173, 644, 645), (150, 149, 620, 621), (130, 129, 600, 601), (370, 103, 574, 767), (134, 409, 782, 605), (69, 419, 786, 540), (61, 62, 533, 532), (39, 40, 511, 510), (282, 281, 752, 753), (19, 18, 489, 490), (465, 466, 822, 821), (444, 445, 801, 800), (197, 198, 669, 668), (84, 83, 554, 555), (271, 133, 604, 742), (102, 110, 581, 573), (350, 69, 540, 761), (65, 66, 537, 536), (301, 78, 549, 758), (43, 44, 515, 514), (219, 285, 756, 690), (23, 20, 491, 494), (446, 447, 803, 802), (201, 202, 673, 672), (404, 74, 545, 779), (378, 276, 747, 771), (135, 349, 760, 606), (113, 114, 585, 584), (70, 362, 764, 541), (47, 48, 519, 518), (27, 26, 497, 498), (450, 451, 807, 806), (83, 221, 692, 554), (182, 183, 654, 653), (193, 408, 781, 664), (139, 138, 609, 610), (96, 97, 568, 567), (74, 416, 784, 545), (51, 52, 523, 522), (31, 30, 501, 502), (8, 7, 478, 479), (454, 455, 811, 810), (433, 450, 806, 789), (186, 187, 658, 657), (143, 142, 613, 614), (100, 101, 572, 571), (78, 314, 759, 549), (22, 55, 526, 493), (35, 34, 505, 506), (12, 11, 482, 483), (234, 235, 706, 705), (458, 459, 815, 814), (437, 438, 794, 793), (190, 191, 662, 661), (416, 75, 546, 784), (171, 170, 641, 642), (392, 73, 544, 775), (147, 146, 617, 618), (127, 126, 597, 598), (104, 370, 767, 575), (58, 59, 530, 529), (54, 21, 492, 525), (279, 405, 780, 750), (16, 15, 486, 487), (462, 463, 819, 818), (217, 218, 689, 688), (441, 442, 798, 797), (194, 195, 666, 665), (175, 174, 645, 646), (160, 397, 777, 631), (413, 130, 601, 783), (62, 63, 534, 533), (40, 41, 512, 511), (20, 19, 490, 491), (445, 446, 802, 801), (198, 199, 670, 669), (80, 79, 550, 551), (375, 204, 675, 768), (110, 111, 582, 581), (66, 67, 538, 537), (44, 45, 516, 515), (24, 23, 494, 495), (202, 203, 674, 673), (405, 278, 749, 780), (368, 158, 629, 766), (136, 361, 763, 607), (114, 115, 586, 585), (71, 377, 770, 542), (48, 49, 520, 519), (28, 27, 498, 499), (5, 4, 475, 476), (451, 452, 808, 807), (183, 184, 655, 654), (409, 106, 577, 782), (140, 139, 610, 611), (97, 98, 569, 568), (75, 429, 788, 546), (52, 53, 524, 523), (32, 31, 502, 503), (827, 830, 871, 828), (2, 473, 872, 829), (474, 3, 851, 892), (850, 827, 828, 893), (913, 935, 976, 956), (829, 872, 891, 831), (831, 891, 890, 832), (832, 890, 889, 833), (833, 889, 888, 834), (834, 888, 887, 835), (835, 887, 886, 836), (836, 886, 885, 837), (837, 885, 884, 838), (838, 884, 883, 839), (839, 883, 882, 840), (840, 882, 881, 841), (841, 881, 880, 842), (842, 880, 879, 843), (843, 879, 878, 844), (844, 878, 877, 845), (845, 877, 876, 846), (846, 876, 875, 847), (847, 875, 874, 848), (848, 874, 873, 849), (849, 873, 871, 830), (850, 893, 912, 852), (852, 912, 911, 853), (853, 911, 910, 854), (854, 910, 909, 855), (855, 909, 908, 856), (856, 908, 907, 857), (857, 907, 906, 858), (858, 906, 905, 859), (859, 905, 904, 860), (860, 904, 903, 861), (861, 903, 902, 862), (862, 902, 901, 863), (863, 901, 900, 864), (864, 900, 899, 865), (865, 899, 898, 866), (866, 898, 897, 867), (867, 897, 896, 868), (868, 896, 895, 869), (869, 895, 894, 870), (870, 894, 892, 851), (976, 935, 954, 978), (978, 954, 953, 979), (979, 953, 952, 980), (980, 952, 951, 981), (981, 951, 950, 982), (982, 950, 949, 983), (983, 949, 948, 984), (984, 948, 947, 985), (985, 947, 946, 986), (986, 946, 945, 987), (987, 945, 944, 988), (988, 944, 943, 989), (989, 943, 942, 990), (990, 942, 941, 991), (991, 941, 940, 992), (992, 940, 939, 993), (993, 939, 938, 994), (994, 938, 937, 995), (995, 937, 936, 996), (996, 936, 934, 977), (955, 914, 933, 957), (957, 933, 932, 958), (958, 932, 931, 959), (959, 931, 930, 960), (960, 930, 929, 961), (961, 929, 928, 962), (962, 928, 927, 963), (963, 927, 926, 964), (964, 926, 925, 965), (965, 925, 924, 966), (966, 924, 923, 967), (967, 923, 922, 968), (968, 922, 921, 969), (969, 921, 920, 970), (970, 920, 919, 971), (971, 919, 918, 972), (972, 918, 917, 973), (973, 917, 916, 974), (974, 916, 915, 975), (975, 915, 913, 956), (567, 568, 569, 570, 571, 572, 573, 474, 892, 894, 895, 896, 897, 898, 899, 900, 566), (598, 900, 901, 902, 903, 904, 905, 906, 907, 908, 603, 787, 602, 783, 601, 600, 599), (535, 536, 537, 538, 509, 991, 992, 993, 994, 995, 996, 977, 534), (795, 796, 797, 798, 799, 800, 801, 802, 803, 804, 976, 978, 979, 980, 794), (629, 965, 966, 967, 968, 969, 970, 971, 972, 664, 781, 631, 777, 825, 773, 630, 766), (497, 887, 888, 889, 890, 891, 872, 473, 501, 500, 499, 498), (494, 491, 769, 607, 763, 606, 760, 605, 782, 577, 778, 576, 774, 497, 496, 495), (253, 322, 723, 724), (331, 232, 703, 702), (210, 313, 681), (332, 167, 638), (192, 389, 664, 663), (323, 123, 594), (364, 214, 685, 684), (163, 340, 633, 634), (276, 363, 746, 747), (385, 236, 707, 706), (214, 379, 685), (373, 192, 663), (344, 242, 713), (381, 84, 555, 790), (230, 319, 701), (165, 295, 635, 636), (425, 259, 730), (162, 421, 693, 633), (236, 398, 707), (418, 151, 622), (179, 372, 650), (286, 109, 580, 622), (264, 348, 736, 735), (293, 87, 558), (122, 323, 594, 593), (260, 299, 732, 731), (324, 263, 734), (242, 333, 713), (467, 339, 823), (340, 162, 633), (258, 425, 730, 729), (256, 402, 728, 727), (317, 155, 626), (325, 108, 579, 580), (352, 213, 684, 683), (342, 91, 562, 561), (221, 328, 691, 692), (155, 303, 625, 626), (374, 267, 738), (246, 387, 716, 717), (396, 225, 696), (315, 449, 805, 754), (406, 216, 687, 824), (333, 241, 712, 713), (307, 239, 710, 711), (427, 271, 742, 741), (250, 287, 720, 721), (178, 358, 649), (294, 229, 700, 699), (207, 428, 679, 678), (434, 381, 790), (410, 247, 718), (295, 164, 635), (288, 120, 591), (263, 337, 735, 734), (107, 311, 578), (119, 288, 591, 590), (273, 326, 743, 744), (254, 334, 724, 725), (211, 327, 682), (335, 189, 660, 659), (269, 414, 740), (343, 168, 639), (267, 390, 738), (336, 124, 595), (157, 341, 826, 628), (220, 316, 726, 691), (154, 292, 624, 625), (388, 256, 727), (398, 237, 708, 707), (215, 394, 686), (389, 193, 664), (152, 418, 622, 623), (85, 395, 556), (92, 369, 563), (177, 345, 648), (167, 320, 637, 638), (296, 161, 632, 710), (289, 260, 731), (239, 296, 710), (108, 422, 579), (430, 152, 623), (191, 373, 663, 662), (304, 88, 559), (262, 324, 734, 733), (300, 210, 681, 680), (337, 264, 735), (243, 344, 713, 714), (327, 467, 823, 682), (345, 178, 649, 648), (268, 403, 739), (329, 156, 627), (158, 353, 628, 629), (354, 92, 563, 562), (89, 330, 561, 560), (87, 304, 559, 558), (390, 268, 739, 738), (247, 400, 717, 718), (407, 226, 697), (204, 391, 725, 675), (153, 430, 623, 624), (225, 407, 697, 696), (223, 382, 695, 694), (401, 117, 588), (357, 243, 714), (334, 253, 724), (308, 251, 722), (251, 297, 721, 722), (305, 230, 701, 700), (208, 290, 680, 679), (395, 434, 790, 556), (117, 411, 589, 588), (306, 165, 636), (387, 245, 716), (298, 121, 592), (338, 273, 744), (312, 205, 676), (259, 289, 731, 730), (274, 338, 744, 745), (212, 352, 683), (346, 190, 661), (415, 206, 677), (355, 169, 640), (391, 254, 725), (347, 86, 557), (366, 82, 553, 632), (90, 342, 561), (156, 317, 626, 627), (86, 293, 558, 557), (402, 257, 728), (224, 396, 696, 695), (189, 346, 661, 660), (321, 240, 711, 712), (297, 250, 721), (299, 261, 732), (240, 307, 711), (316, 255, 726), (423, 248, 719), (400, 246, 717), (292, 153, 624), (266, 374, 738, 737), (318, 89, 560), (109, 325, 580), (348, 265, 736), (244, 357, 714, 715), (468, 406, 824), (367, 223, 694), (270, 427, 741), (358, 179, 650, 649), (353, 157, 628), (91, 354, 562), (231, 331, 702), (369, 93, 564, 563), (229, 305, 700), (403, 269, 740, 739), (248, 410, 718, 719), (341, 470, 826), (420, 227, 698, 697), (227, 431, 698), (421, 222, 693), (93, 384, 564), (411, 118, 589), (359, 207, 678), (188, 335, 659), (121, 309, 593, 592), (151, 286, 622), (252, 308, 722, 723), (319, 231, 702, 701), (209, 300, 680), (257, 412, 729, 728), (320, 166, 637), (255, 388, 727, 726), (309, 122, 593), (363, 275, 746), (339, 212, 683, 823), (313, 211, 682, 681), (290, 209, 680), (275, 351, 745, 746), (206, 359, 678, 677), (213, 364, 684), (222, 367, 694, 693), (169, 343, 639, 640), (161, 366, 632), (88, 318, 560, 559), (228, 294, 699), (412, 258, 729), (226, 420, 697), (371, 244, 715), (422, 107, 578, 579), (124, 347, 557, 595), (322, 252, 723), (120, 298, 592, 591), (283, 315, 754), (310, 262, 733), (241, 321, 712), (328, 220, 691), (118, 424, 590, 589), (116, 401, 588, 587), (303, 154, 625), (311, 177, 648, 578), (351, 274, 745), (330, 90, 561), (326, 272, 743), (302, 282, 753), (360, 266, 737), (245, 371, 715, 716), (394, 468, 824, 686), (382, 224, 695), (449, 302, 753, 805), (428, 208, 679), (372, 180, 651, 650), (379, 215, 686, 685), (170, 355, 640, 641), (384, 94, 565, 564), (168, 332, 638, 639), (166, 306, 636, 637), (414, 270, 741, 740), (249, 423, 719, 720), (470, 329, 627, 826), (431, 228, 699, 698), (205, 415, 677, 676), (164, 432, 634, 635), (432, 163, 634), (235, 385, 706), (424, 119, 590), (265, 360, 737, 736), (123, 336, 595, 594), (261, 310, 733, 732), (287, 249, 720), (272, 312, 676, 743), (670, 671, 672, 673, 674, 768, 675, 725, 981, 982, 983, 984, 985, 986, 987, 988, 669), (746, 955, 957, 958, 959, 960, 961, 962, 963, 964, 965, 751, 785, 750, 780, 749, 776, 748, 771, 747), (484, 633, 693, 694, 695, 485), (475, 508, 580, 579), (471, 955, 746, 745, 744, 743, 676, 677, 678, 679, 680, 681, 682, 823, 683, 684, 685, 686, 824, 687, 688, 689, 690, 756, 755, 754, 805, 753, 752, 751, 965, 629, 628, 826, 627, 626, 625, 624, 623, 622, 580, 508, 507, 506, 505, 504, 503, 502, 501, 473), (472, 474, 573, 581, 582, 583, 584, 585, 586, 587, 588, 589, 590, 591, 592, 593, 594, 595, 557, 558, 559, 560, 561, 562, 563, 564, 565, 566, 900, 598, 597, 596, 556, 790, 555, 554, 692, 691, 726, 727, 728, 729, 730, 731, 732, 733, 734, 735, 736, 737, 738, 739, 740, 741, 742, 604, 603, 908, 909, 910, 911, 912, 893, 828, 871, 873, 874, 875, 876, 877, 878, 879, 880, 881, 882, 883, 884, 885, 886, 887, 497, 774, 575, 767, 574, 762, 539, 761, 540, 786, 541, 764, 542, 770, 543, 775, 544, 779, 545, 784, 546, 788, 547, 757, 548, 758, 549, 759, 621, 620, 772, 619, 765, 618, 617, 616, 615, 614, 613, 612, 611, 610, 609, 608, 769, 491, 490, 489, 488, 487, 486, 485, 695, 696, 697, 698, 699, 700, 701, 702, 703, 704, 705, 706, 707, 708, 709, 647, 646, 645, 644, 643, 642, 641, 640, 639, 638, 637, 636, 635, 634, 633, 484, 483, 482, 481, 480, 479, 478, 477, 476, 475, 579, 578, 648, 649, 650, 651, 652, 653, 654, 655, 656, 657, 658, 659, 660, 661, 662, 663, 664, 972, 973, 974, 975, 956, 976, 804, 791, 789, 806, 807, 808, 809, 810, 811, 812, 813, 814, 815, 816, 817, 818, 819, 820, 821, 822, 792, 793, 794, 980, 981, 725, 724, 723, 722, 721, 720, 719, 718, 717, 716, 715, 714, 713, 712, 711, 710, 632, 553, 552, 551, 550, 665, 666, 667, 668, 669, 988, 989, 990, 991, 509, 510, 511, 512, 513, 514, 515, 516, 517, 518, 519, 520, 521, 522, 523, 524, 525, 492, 493, 526, 527, 528, 529, 530, 531, 532, 533, 534, 977), (48, 47, 465, 464), (21, 54, 388, 255), (61, 60, 347, 124), (39, 38, 307, 240), (1, 102, 101, 3), (5, 6, 7, 179, 358, 178, 345, 177, 311, 107, 422), (31, 32, 33, 284, 285, 219, 218), (20, 23, 24, 399, 106, 409, 134, 349, 135, 19), (12, 13, 14, 15, 367, 222, 421, 162, 340, 163, 432), (2, 205, 312, 272, 326, 273, 338, 274, 932, 933, 914, 0), (5, 422, 108, 325, 109, 286, 151, 418, 152, 430, 153, 292, 154, 303, 155, 317, 156, 329, 470, 341, 157, 353, 158, 368, 159, 383, 469, 397, 160, 408, 193, 389, 192, 373, 191, 190, 346, 189, 335, 188, 187, 186, 185, 184, 183, 182, 181, 180, 372, 179, 7, 8, 9, 10, 11, 12, 432, 164, 295, 165, 306, 166, 320, 167, 332, 168, 343, 169, 355, 170, 171, 172, 173, 174, 175, 176, 238, 237, 398, 236, 385, 235, 234, 233, 232, 331, 231, 319, 230, 305, 229, 294, 228, 431, 227, 420, 226, 407, 225, 396, 224, 382, 223, 367, 15, 16, 17, 18, 19, 135, 361, 136, 376, 137, 138, 139, 140, 141, 142, 143, 144, 145, 146, 147, 365, 148, 380, 149, 150, 314, 78, 301, 77, 291, 76, 429, 75, 416, 74, 404, 73, 392, 72, 377, 71, 362, 70, 419, 69, 350, 68, 356, 103, 370, 104, 386, 105, 399, 24, 25, 26, 27, 28, 29, 30, 31, 218, 217, 216, 406, 468, 394, 215, 379, 214, 364, 213, 352, 212, 339, 467, 327, 211, 313, 210, 300, 209, 290, 208, 428, 207, 359, 206, 415, 205, 2, 829, 831, 832, 833, 834, 835, 836, 837, 838, 839, 840, 841, 842, 843, 844, 845, 846, 847, 848, 849, 830, 827, 850, 852, 853, 854, 855, 856, 857, 858, 859, 860, 861, 862, 863, 864, 865, 866, 867, 868, 869, 870, 851, 3, 101, 100, 99, 98, 97, 96, 95, 94, 384, 93, 369, 92, 354, 91, 342, 90, 330, 89, 318, 88, 304, 87, 293, 86, 347, 60, 59, 58, 57, 56, 55, 22, 21, 255, 316, 220, 328, 221, 83, 84, 381, 434, 395, 85, 125, 126, 127, 128, 129, 130, 413, 131, 426, 132, 133, 271, 427, 270, 414, 269, 403, 268, 390, 267, 374, 266, 360, 265, 348, 264, 337, 263, 324, 262, 310, 261, 299, 260, 289, 259, 425, 258, 412, 257, 402, 256, 388, 54, 53, 52, 51, 50, 49, 48, 464, 463, 462, 461, 460, 459, 458, 457, 456, 455, 454, 453, 452, 451, 450, 433, 435, 448, 447, 446, 445, 444, 443, 442, 441, 440, 439, 438, 437, 436, 466, 465, 47, 46, 45, 44, 43, 42, 41, 40, 39, 240, 321, 241, 333, 242, 344, 243, 357, 244, 371, 245, 387, 246, 400, 247, 410, 248, 423, 249, 287, 250, 297, 251, 308, 252, 322, 253, 334, 254, 391, 204, 375, 203, 202, 201, 200, 199, 198, 197, 196, 195, 194, 79, 80, 81, 82, 366, 161, 296, 239, 307, 38, 67, 66, 65, 64, 63, 62, 61, 124, 336, 123, 323, 122, 309, 121, 298, 120, 288, 119, 424, 118, 411, 117, 401, 116, 115, 114, 113, 112, 111, 110, 102, 1, 934, 936, 937, 938, 939, 940, 941, 942, 943, 944, 945, 946, 947, 948, 949, 950, 951, 952, 953, 954, 935, 913, 915, 916, 917, 918, 919, 920, 921, 922, 923, 924, 925, 926, 927, 928, 929, 930, 931, 932, 274, 351, 275, 363, 276, 378, 277, 393, 278, 405, 279, 417, 280, 281, 282, 302, 449, 315, 283, 284, 33, 34, 35, 36, 37, 4)])
me_plane_002.use_remesh_preserve_volume = False
me_plane_002.use_remesh_preserve_attributes = False
me_plane_002.use_mirror_vertex_groups = False
me_plane_002.update()

# ---- objects
ob_plane_001 = bpy.data.objects.new('Plane.001', me_plane_002)
ob_lamp = bpy.data.objects.new('Lamp', light_lamp)
ob_camera = bpy.data.objects.new('Camera', cam_camera)

# ---- transforms, parenting, visibility, modifiers, constraints
ob_plane_001.location = (0.0, 0.0, 5.822e-09)
ob_plane_001.scale = (1.0, 1.0, 2.5)
ob_plane_001.lineart.crease_threshold = 0.0
ob_lamp.location = (4.076, 1.005, 5.904)
ob_lamp.rotation_euler = (0.6503, 0.05522, 1.866)
ob_lamp.lock_rotations_4d = False
ob_lamp.empty_display_type = 'ARROWS'
ob_lamp.color = (0.0, 0.0, 0.0, 0.0)
ob_lamp.lineart.crease_threshold = 0.0
ob_camera.location = (7.481, -6.508, 5.344)
ob_camera.rotation_euler = (1.109, 0.01082, 0.8149)
ob_camera.lock_rotations_4d = False
ob_camera.empty_display_type = 'ARROWS'
ob_camera.color = (0.0, 0.0, 0.0, 0.0)
ob_camera.display_type = 'WIRE'
ob_camera.lineart.crease_threshold = 0.0

# ---- collection membership
col_collection_1.objects.link(ob_plane_001)
col_collection_1.objects.link(ob_lamp)
col_collection_1.objects.link(ob_camera)

# ---- scene / render settings (as saved in the file)
scene.camera = ob_camera
scene.frame_start = 1; scene.frame_end = 250; scene.frame_set(1)
scene.render.engine = 'BLENDER_EEVEE_NEXT'
scene.render.image_settings.compression = 90
scene.render.resolution_percentage = 50
scene.render.dither_intensity = 0.0
scene.cycles.use_denoising = False
scene.cycles.samples = 10
scene.cycles.sampling_pattern = 'TABULATED_SOBOL'
scene.cycles.light_sampling_threshold = 0.0
scene.cycles.use_adaptive_sampling = False
scene.cycles.use_light_tree = False
scene.cycles.blur_glossy = 0.0
scene.cycles.volume_bounces = 1
scene.cycles.pixel_filter_type = 'GAUSSIAN'
scene.cycles.sample_clamp_indirect = 0.0
scene.view_settings.view_transform = 'Standard'
bpy.context.view_layer.update()
